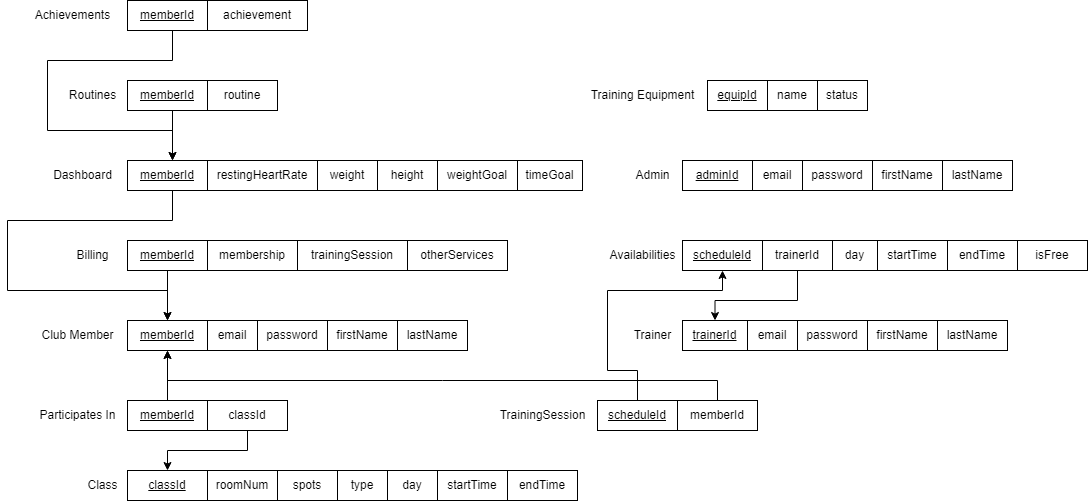

The diagram above was exported from draw.io. Its source (the exported page's mxGraphModel, read from the mxfile embedded in the PNG):
<mxGraphModel dx="2014" dy="2035" grid="1" gridSize="10" guides="1" tooltips="1" connect="1" arrows="1" fold="1" page="1" pageScale="1" pageWidth="827" pageHeight="1169" background="#ffffff" math="0" shadow="0">
  <root>
    <mxCell id="0" />
    <mxCell id="1" parent="0" />
    <mxCell id="U7149ucWV2uJ3858FfbE-1" value="&lt;u&gt;memberId&lt;/u&gt;" style="rounded=0;whiteSpace=wrap;html=1;" parent="1" vertex="1">
      <mxGeometry x="160" y="-290" width="80" height="30" as="geometry" />
    </mxCell>
    <mxCell id="dhYOQyUeaj437JnGQo1K-1" value="Club Member" style="text;html=1;align=center;verticalAlign=middle;resizable=0;points=[];autosize=1;strokeColor=none;fillColor=none;" parent="1" vertex="1">
      <mxGeometry x="60" y="-290" width="100" height="30" as="geometry" />
    </mxCell>
    <mxCell id="dhYOQyUeaj437JnGQo1K-2" value="&lt;u&gt;trainerId&lt;/u&gt;" style="rounded=0;whiteSpace=wrap;html=1;" parent="1" vertex="1">
      <mxGeometry x="715" y="-290" width="65" height="30" as="geometry" />
    </mxCell>
    <mxCell id="dhYOQyUeaj437JnGQo1K-3" value="&lt;u&gt;adminId&lt;/u&gt;" style="rounded=0;whiteSpace=wrap;html=1;" parent="1" vertex="1">
      <mxGeometry x="715" y="-450" width="70" height="30" as="geometry" />
    </mxCell>
    <mxCell id="dhYOQyUeaj437JnGQo1K-4" value="Trainer" style="text;html=1;align=center;verticalAlign=middle;resizable=0;points=[];autosize=1;strokeColor=none;fillColor=none;" parent="1" vertex="1">
      <mxGeometry x="655" y="-290" width="60" height="30" as="geometry" />
    </mxCell>
    <mxCell id="dhYOQyUeaj437JnGQo1K-5" value="Admin" style="text;html=1;align=center;verticalAlign=middle;resizable=0;points=[];autosize=1;strokeColor=none;fillColor=none;" parent="1" vertex="1">
      <mxGeometry x="655" y="-450" width="60" height="30" as="geometry" />
    </mxCell>
    <mxCell id="dhYOQyUeaj437JnGQo1K-7" value="email" style="rounded=0;whiteSpace=wrap;html=1;" parent="1" vertex="1">
      <mxGeometry x="240" y="-290" width="50" height="30" as="geometry" />
    </mxCell>
    <mxCell id="dhYOQyUeaj437JnGQo1K-8" value="firstName" style="rounded=0;whiteSpace=wrap;html=1;" parent="1" vertex="1">
      <mxGeometry x="900" y="-290" width="70" height="30" as="geometry" />
    </mxCell>
    <mxCell id="dhYOQyUeaj437JnGQo1K-9" value="firstName" style="rounded=0;whiteSpace=wrap;html=1;" parent="1" vertex="1">
      <mxGeometry x="905" y="-450" width="70" height="30" as="geometry" />
    </mxCell>
    <mxCell id="dhYOQyUeaj437JnGQo1K-10" value="weight" style="rounded=0;whiteSpace=wrap;html=1;" parent="1" vertex="1">
      <mxGeometry x="350" y="-450" width="60" height="30" as="geometry" />
    </mxCell>
    <mxCell id="dhYOQyUeaj437JnGQo1K-11" value="height" style="rounded=0;whiteSpace=wrap;html=1;" parent="1" vertex="1">
      <mxGeometry x="410" y="-450" width="60" height="30" as="geometry" />
    </mxCell>
    <mxCell id="dhYOQyUeaj437JnGQo1K-13" value="restingHeartRate" style="rounded=0;whiteSpace=wrap;html=1;" parent="1" vertex="1">
      <mxGeometry x="240" y="-450" width="110" height="30" as="geometry" />
    </mxCell>
    <mxCell id="dhYOQyUeaj437JnGQo1K-15" value="firstName" style="rounded=0;whiteSpace=wrap;html=1;" parent="1" vertex="1">
      <mxGeometry x="360" y="-290" width="70" height="30" as="geometry" />
    </mxCell>
    <mxCell id="dhYOQyUeaj437JnGQo1K-16" value="lastName" style="rounded=0;whiteSpace=wrap;html=1;" parent="1" vertex="1">
      <mxGeometry x="430" y="-290" width="70" height="30" as="geometry" />
    </mxCell>
    <mxCell id="dhYOQyUeaj437JnGQo1K-17" value="lastName" style="rounded=0;whiteSpace=wrap;html=1;" parent="1" vertex="1">
      <mxGeometry x="970" y="-290" width="70" height="30" as="geometry" />
    </mxCell>
    <mxCell id="dhYOQyUeaj437JnGQo1K-18" value="lastName" style="rounded=0;whiteSpace=wrap;html=1;" parent="1" vertex="1">
      <mxGeometry x="975" y="-450" width="70" height="30" as="geometry" />
    </mxCell>
    <mxCell id="dhYOQyUeaj437JnGQo1K-20" value="TrainingSession" style="text;html=1;align=center;verticalAlign=middle;resizable=0;points=[];autosize=1;strokeColor=none;fillColor=none;" parent="1" vertex="1">
      <mxGeometry x="520" y="-210" width="110" height="30" as="geometry" />
    </mxCell>
    <mxCell id="dhYOQyUeaj437JnGQo1K-50" style="edgeStyle=orthogonalEdgeStyle;rounded=0;orthogonalLoop=1;jettySize=auto;html=1;entryX=0.5;entryY=0;entryDx=0;entryDy=0;" parent="1" target="U7149ucWV2uJ3858FfbE-1" edge="1">
      <mxGeometry relative="1" as="geometry">
        <Array as="points">
          <mxPoint x="200" y="-340" />
        </Array>
        <mxPoint x="205" y="-340" as="sourcePoint" />
      </mxGeometry>
    </mxCell>
    <mxCell id="dhYOQyUeaj437JnGQo1K-27" value="Billing" style="text;html=1;align=center;verticalAlign=middle;resizable=0;points=[];autosize=1;strokeColor=none;fillColor=none;" parent="1" vertex="1">
      <mxGeometry x="95" y="-370" width="60" height="30" as="geometry" />
    </mxCell>
    <mxCell id="dhYOQyUeaj437JnGQo1K-28" value="membership" style="rounded=0;whiteSpace=wrap;html=1;" parent="1" vertex="1">
      <mxGeometry x="240" y="-370" width="90" height="30" as="geometry" />
    </mxCell>
    <mxCell id="dhYOQyUeaj437JnGQo1K-29" value="trainingSession" style="rounded=0;whiteSpace=wrap;html=1;" parent="1" vertex="1">
      <mxGeometry x="330" y="-370" width="110" height="30" as="geometry" />
    </mxCell>
    <mxCell id="dhYOQyUeaj437JnGQo1K-30" value="otherServices" style="rounded=0;whiteSpace=wrap;html=1;" parent="1" vertex="1">
      <mxGeometry x="440" y="-370" width="100" height="30" as="geometry" />
    </mxCell>
    <mxCell id="dhYOQyUeaj437JnGQo1K-34" value="routine" style="rounded=0;whiteSpace=wrap;html=1;" parent="1" vertex="1">
      <mxGeometry x="240" y="-530" width="70" height="30" as="geometry" />
    </mxCell>
    <mxCell id="dhYOQyUeaj437JnGQo1K-37" value="achievement" style="rounded=0;whiteSpace=wrap;html=1;" parent="1" vertex="1">
      <mxGeometry x="240" y="-610" width="100" height="30" as="geometry" />
    </mxCell>
    <mxCell id="dhYOQyUeaj437JnGQo1K-51" style="edgeStyle=orthogonalEdgeStyle;rounded=0;orthogonalLoop=1;jettySize=auto;html=1;entryX=0.5;entryY=0;entryDx=0;entryDy=0;" parent="1" target="U7149ucWV2uJ3858FfbE-1" edge="1">
      <mxGeometry relative="1" as="geometry">
        <Array as="points">
          <mxPoint x="205" y="-390" />
          <mxPoint x="40" y="-390" />
          <mxPoint x="40" y="-320" />
          <mxPoint x="200" y="-320" />
        </Array>
        <mxPoint x="205" y="-420" as="sourcePoint" />
      </mxGeometry>
    </mxCell>
    <mxCell id="dhYOQyUeaj437JnGQo1K-41" value="Dashboard" style="text;html=1;align=center;verticalAlign=middle;resizable=0;points=[];autosize=1;strokeColor=none;fillColor=none;" parent="1" vertex="1">
      <mxGeometry x="75" y="-450" width="80" height="30" as="geometry" />
    </mxCell>
    <mxCell id="dhYOQyUeaj437JnGQo1K-42" value="&lt;span&gt;day&lt;/span&gt;" style="rounded=0;whiteSpace=wrap;html=1;fontStyle=0" parent="1" vertex="1">
      <mxGeometry x="865" y="-370" width="45" height="30" as="geometry" />
    </mxCell>
    <mxCell id="dhYOQyUeaj437JnGQo1K-46" value="" style="edgeStyle=orthogonalEdgeStyle;rounded=0;orthogonalLoop=1;jettySize=auto;html=1;" parent="1" edge="1">
      <mxGeometry relative="1" as="geometry">
        <mxPoint x="205" y="-500" as="sourcePoint" />
        <mxPoint x="205" y="-450" as="targetPoint" />
      </mxGeometry>
    </mxCell>
    <mxCell id="dhYOQyUeaj437JnGQo1K-47" value="Routines" style="text;html=1;align=center;verticalAlign=middle;resizable=0;points=[];autosize=1;strokeColor=none;fillColor=none;" parent="1" vertex="1">
      <mxGeometry x="90" y="-530" width="70" height="30" as="geometry" />
    </mxCell>
    <mxCell id="dhYOQyUeaj437JnGQo1K-54" style="edgeStyle=orthogonalEdgeStyle;rounded=0;orthogonalLoop=1;jettySize=auto;html=1;entryX=0.5;entryY=0;entryDx=0;entryDy=0;" parent="1" edge="1">
      <mxGeometry relative="1" as="geometry">
        <Array as="points">
          <mxPoint x="205" y="-550" />
          <mxPoint x="80" y="-550" />
          <mxPoint x="80" y="-480" />
          <mxPoint x="205" y="-480" />
        </Array>
        <mxPoint x="205" y="-580" as="sourcePoint" />
        <mxPoint x="205" y="-450" as="targetPoint" />
      </mxGeometry>
    </mxCell>
    <mxCell id="dhYOQyUeaj437JnGQo1K-53" value="Achievements" style="text;html=1;align=center;verticalAlign=middle;resizable=0;points=[];autosize=1;strokeColor=none;fillColor=none;" parent="1" vertex="1">
      <mxGeometry x="55" y="-610" width="100" height="30" as="geometry" />
    </mxCell>
    <mxCell id="pOLwfdS1sSy3Bq63vLKC-1" style="edgeStyle=orthogonalEdgeStyle;rounded=0;orthogonalLoop=1;jettySize=auto;html=1;entryX=0.5;entryY=0;entryDx=0;entryDy=0;" parent="1" source="dhYOQyUeaj437JnGQo1K-58" target="dhYOQyUeaj437JnGQo1K-2" edge="1">
      <mxGeometry relative="1" as="geometry">
        <Array as="points">
          <mxPoint x="830" y="-310" />
          <mxPoint x="748" y="-310" />
        </Array>
      </mxGeometry>
    </mxCell>
    <mxCell id="dhYOQyUeaj437JnGQo1K-58" value="&lt;span&gt;trainerId&lt;/span&gt;" style="rounded=0;whiteSpace=wrap;html=1;fontStyle=0" parent="1" vertex="1">
      <mxGeometry x="795" y="-370" width="70" height="30" as="geometry" />
    </mxCell>
    <mxCell id="dhYOQyUeaj437JnGQo1K-59" value="Availabilities" style="text;html=1;align=center;verticalAlign=middle;resizable=0;points=[];autosize=1;strokeColor=none;fillColor=none;" parent="1" vertex="1">
      <mxGeometry x="630" y="-370" width="90" height="30" as="geometry" />
    </mxCell>
    <mxCell id="dhYOQyUeaj437JnGQo1K-70" value="weightGoal" style="rounded=0;whiteSpace=wrap;html=1;" parent="1" vertex="1">
      <mxGeometry x="470" y="-450" width="80" height="30" as="geometry" />
    </mxCell>
    <mxCell id="dhYOQyUeaj437JnGQo1K-72" value="timeGoal" style="rounded=0;whiteSpace=wrap;html=1;" parent="1" vertex="1">
      <mxGeometry x="550" y="-450" width="65" height="30" as="geometry" />
    </mxCell>
    <mxCell id="dhYOQyUeaj437JnGQo1K-78" value="&lt;u&gt;classId&lt;/u&gt;" style="rounded=0;whiteSpace=wrap;html=1;" parent="1" vertex="1">
      <mxGeometry x="160" y="-140" width="80" height="30" as="geometry" />
    </mxCell>
    <mxCell id="dhYOQyUeaj437JnGQo1K-82" value="Class" style="text;html=1;align=center;verticalAlign=middle;resizable=0;points=[];autosize=1;strokeColor=none;fillColor=none;" parent="1" vertex="1">
      <mxGeometry x="110" y="-140" width="50" height="30" as="geometry" />
    </mxCell>
    <mxCell id="dhYOQyUeaj437JnGQo1K-84" value="spots" style="rounded=0;whiteSpace=wrap;html=1;" parent="1" vertex="1">
      <mxGeometry x="310" y="-140" width="60" height="30" as="geometry" />
    </mxCell>
    <mxCell id="dhYOQyUeaj437JnGQo1K-85" value="type" style="rounded=0;whiteSpace=wrap;html=1;" parent="1" vertex="1">
      <mxGeometry x="370" y="-140" width="50" height="30" as="geometry" />
    </mxCell>
    <mxCell id="dhYOQyUeaj437JnGQo1K-89" value="Participates In" style="text;html=1;align=center;verticalAlign=middle;resizable=0;points=[];autosize=1;strokeColor=none;fillColor=none;" parent="1" vertex="1">
      <mxGeometry x="60" y="-210" width="100" height="30" as="geometry" />
    </mxCell>
    <mxCell id="bFKf5AjME9Bor4df5nbV-8" value="" style="edgeStyle=orthogonalEdgeStyle;rounded=0;orthogonalLoop=1;jettySize=auto;html=1;" parent="1" source="dhYOQyUeaj437JnGQo1K-90" target="U7149ucWV2uJ3858FfbE-1" edge="1">
      <mxGeometry relative="1" as="geometry" />
    </mxCell>
    <mxCell id="dhYOQyUeaj437JnGQo1K-90" value="&lt;u&gt;memberId&lt;/u&gt;" style="rounded=0;whiteSpace=wrap;html=1;" parent="1" vertex="1">
      <mxGeometry x="160" y="-210" width="80" height="30" as="geometry" />
    </mxCell>
    <mxCell id="KLN3sFp_k_tgvXIfX31l-5" style="edgeStyle=orthogonalEdgeStyle;rounded=0;orthogonalLoop=1;jettySize=auto;html=1;entryX=0.5;entryY=0;entryDx=0;entryDy=0;" parent="1" source="dhYOQyUeaj437JnGQo1K-92" target="dhYOQyUeaj437JnGQo1K-78" edge="1">
      <mxGeometry relative="1" as="geometry">
        <Array as="points">
          <mxPoint x="280" y="-160" />
          <mxPoint x="200" y="-160" />
        </Array>
      </mxGeometry>
    </mxCell>
    <mxCell id="dhYOQyUeaj437JnGQo1K-92" value="classId" style="rounded=0;whiteSpace=wrap;html=1;" parent="1" vertex="1">
      <mxGeometry x="240" y="-210" width="80" height="30" as="geometry" />
    </mxCell>
    <mxCell id="dhYOQyUeaj437JnGQo1K-100" value="&lt;u&gt;equipId&lt;/u&gt;" style="rounded=0;whiteSpace=wrap;html=1;" parent="1" vertex="1">
      <mxGeometry x="740" y="-530" width="60" height="30" as="geometry" />
    </mxCell>
    <mxCell id="dhYOQyUeaj437JnGQo1K-101" value="name" style="rounded=0;whiteSpace=wrap;html=1;" parent="1" vertex="1">
      <mxGeometry x="800" y="-530" width="50" height="30" as="geometry" />
    </mxCell>
    <mxCell id="dhYOQyUeaj437JnGQo1K-102" value="status" style="rounded=0;whiteSpace=wrap;html=1;" parent="1" vertex="1">
      <mxGeometry x="850" y="-530" width="50" height="30" as="geometry" />
    </mxCell>
    <mxCell id="dhYOQyUeaj437JnGQo1K-104" value="Training Equipment" style="text;html=1;align=center;verticalAlign=middle;resizable=0;points=[];autosize=1;strokeColor=none;fillColor=none;" parent="1" vertex="1">
      <mxGeometry x="610" y="-530" width="130" height="30" as="geometry" />
    </mxCell>
    <mxCell id="KLN3sFp_k_tgvXIfX31l-1" value="&lt;span&gt;startTime&lt;/span&gt;" style="rounded=0;whiteSpace=wrap;html=1;fontStyle=0" parent="1" vertex="1">
      <mxGeometry x="910" y="-370" width="70" height="30" as="geometry" />
    </mxCell>
    <mxCell id="KLN3sFp_k_tgvXIfX31l-2" value="&lt;span&gt;endTime&lt;/span&gt;" style="rounded=0;whiteSpace=wrap;html=1;fontStyle=0" parent="1" vertex="1">
      <mxGeometry x="980" y="-370" width="70" height="30" as="geometry" />
    </mxCell>
    <mxCell id="Ctmd-NM7SD35DN490TsI-2" value="isFree" style="rounded=0;whiteSpace=wrap;html=1;" parent="1" vertex="1">
      <mxGeometry x="1050" y="-370" width="70" height="30" as="geometry" />
    </mxCell>
    <mxCell id="WuY-vmfhzy6cc2J2wP6N-1" value="email" style="rounded=0;whiteSpace=wrap;html=1;" parent="1" vertex="1">
      <mxGeometry x="785" y="-450" width="50" height="30" as="geometry" />
    </mxCell>
    <mxCell id="WuY-vmfhzy6cc2J2wP6N-2" value="password" style="rounded=0;whiteSpace=wrap;html=1;" parent="1" vertex="1">
      <mxGeometry x="835" y="-450" width="70" height="30" as="geometry" />
    </mxCell>
    <mxCell id="WuY-vmfhzy6cc2J2wP6N-3" value="email" style="rounded=0;whiteSpace=wrap;html=1;" parent="1" vertex="1">
      <mxGeometry x="780" y="-290" width="50" height="30" as="geometry" />
    </mxCell>
    <mxCell id="WuY-vmfhzy6cc2J2wP6N-4" value="password" style="rounded=0;whiteSpace=wrap;html=1;" parent="1" vertex="1">
      <mxGeometry x="830" y="-290" width="70" height="30" as="geometry" />
    </mxCell>
    <mxCell id="WuY-vmfhzy6cc2J2wP6N-5" value="password" style="rounded=0;whiteSpace=wrap;html=1;" parent="1" vertex="1">
      <mxGeometry x="290" y="-290" width="70" height="30" as="geometry" />
    </mxCell>
    <mxCell id="PhcHstAgKju2nAjZJZHa-1" value="endTime" style="rounded=0;whiteSpace=wrap;html=1;" parent="1" vertex="1">
      <mxGeometry x="540" y="-140" width="70" height="30" as="geometry" />
    </mxCell>
    <mxCell id="PhcHstAgKju2nAjZJZHa-2" value="startTime" style="rounded=0;whiteSpace=wrap;html=1;" parent="1" vertex="1">
      <mxGeometry x="470" y="-140" width="70" height="30" as="geometry" />
    </mxCell>
    <mxCell id="PhcHstAgKju2nAjZJZHa-3" value="day" style="rounded=0;whiteSpace=wrap;html=1;" parent="1" vertex="1">
      <mxGeometry x="420" y="-140" width="50" height="30" as="geometry" />
    </mxCell>
    <mxCell id="bFKf5AjME9Bor4df5nbV-1" value="roomNum" style="rounded=0;whiteSpace=wrap;html=1;" parent="1" vertex="1">
      <mxGeometry x="240" y="-140" width="70" height="30" as="geometry" />
    </mxCell>
    <mxCell id="bFKf5AjME9Bor4df5nbV-2" value="&lt;u&gt;memberId&lt;/u&gt;" style="rounded=0;whiteSpace=wrap;html=1;" parent="1" vertex="1">
      <mxGeometry x="160" y="-610" width="80" height="30" as="geometry" />
    </mxCell>
    <mxCell id="bFKf5AjME9Bor4df5nbV-3" value="&lt;u&gt;memberId&lt;/u&gt;" style="rounded=0;whiteSpace=wrap;html=1;" parent="1" vertex="1">
      <mxGeometry x="160" y="-530" width="80" height="30" as="geometry" />
    </mxCell>
    <mxCell id="bFKf5AjME9Bor4df5nbV-4" value="&lt;u&gt;memberId&lt;/u&gt;" style="rounded=0;whiteSpace=wrap;html=1;" parent="1" vertex="1">
      <mxGeometry x="160" y="-450" width="80" height="30" as="geometry" />
    </mxCell>
    <mxCell id="bFKf5AjME9Bor4df5nbV-5" value="&lt;u&gt;memberId&lt;/u&gt;" style="rounded=0;whiteSpace=wrap;html=1;" parent="1" vertex="1">
      <mxGeometry x="160" y="-370" width="80" height="30" as="geometry" />
    </mxCell>
    <mxCell id="bFKf5AjME9Bor4df5nbV-9" style="edgeStyle=orthogonalEdgeStyle;rounded=0;orthogonalLoop=1;jettySize=auto;html=1;entryX=0.5;entryY=1;entryDx=0;entryDy=0;" parent="1" source="bFKf5AjME9Bor4df5nbV-6" target="U7149ucWV2uJ3858FfbE-1" edge="1">
      <mxGeometry relative="1" as="geometry">
        <Array as="points">
          <mxPoint x="750" y="-230" />
          <mxPoint x="200" y="-230" />
        </Array>
      </mxGeometry>
    </mxCell>
    <mxCell id="bFKf5AjME9Bor4df5nbV-6" value="memberId" style="rounded=0;whiteSpace=wrap;html=1;" parent="1" vertex="1">
      <mxGeometry x="710" y="-210" width="80" height="30" as="geometry" />
    </mxCell>
    <mxCell id="lJJtB3l6B_BPHwbpcqCV-6" style="edgeStyle=orthogonalEdgeStyle;rounded=0;orthogonalLoop=1;jettySize=auto;html=1;entryX=0.5;entryY=1;entryDx=0;entryDy=0;" parent="1" source="bFKf5AjME9Bor4df5nbV-16" target="lJJtB3l6B_BPHwbpcqCV-3" edge="1">
      <mxGeometry relative="1" as="geometry">
        <Array as="points">
          <mxPoint x="670" y="-240" />
          <mxPoint x="640" y="-240" />
          <mxPoint x="640" y="-320" />
          <mxPoint x="755" y="-320" />
        </Array>
      </mxGeometry>
    </mxCell>
    <mxCell id="bFKf5AjME9Bor4df5nbV-16" value="scheduleId" style="rounded=0;whiteSpace=wrap;html=1;fontStyle=4" parent="1" vertex="1">
      <mxGeometry x="630" y="-210" width="80" height="30" as="geometry" />
    </mxCell>
    <mxCell id="lJJtB3l6B_BPHwbpcqCV-3" value="scheduleId" style="rounded=0;whiteSpace=wrap;html=1;fontStyle=4" parent="1" vertex="1">
      <mxGeometry x="715" y="-370" width="80" height="30" as="geometry" />
    </mxCell>
  </root>
</mxGraphModel>